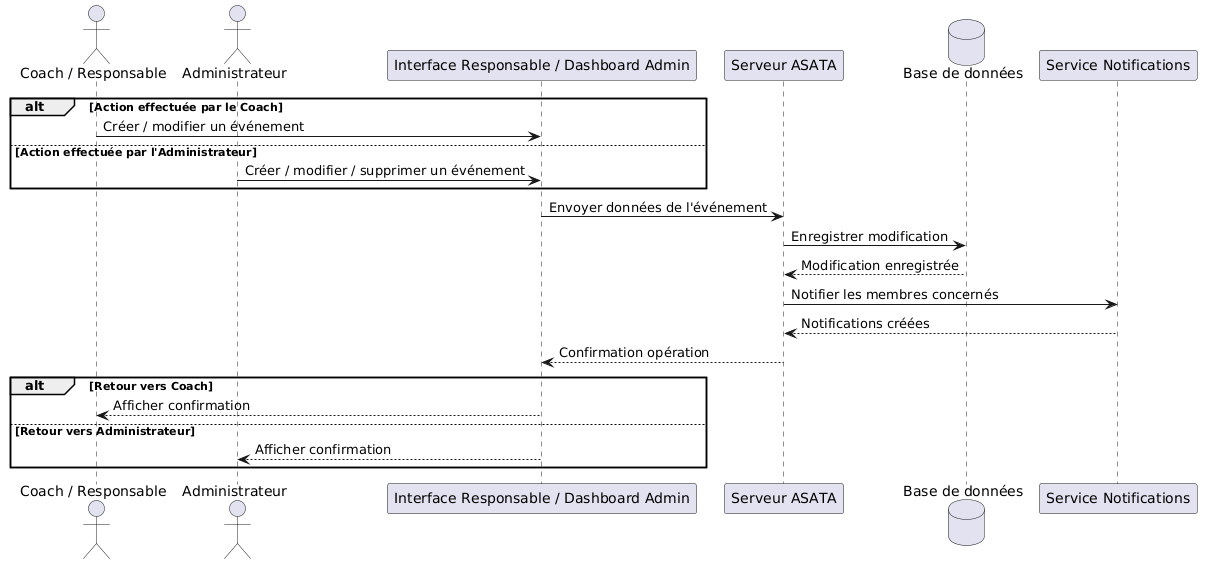

The diagram above was rendered by PlantUML. Its source (embedded in the PNG):
@startuml
actor "Coach / Responsable" as Coach
actor Administrateur as Admin

participant "Interface Responsable / Dashboard Admin" as Interface
participant "Serveur ASATA" as Server
database "Base de données" as DB
participant "Service Notifications" as Notif

alt Action effectuée par le Coach
  Coach -> Interface : Créer / modifier un événement
else Action effectuée par l'Administrateur
  Admin -> Interface : Créer / modifier / supprimer un événement
end

Interface -> Server : Envoyer données de l'événement
Server -> DB : Enregistrer modification
DB --> Server : Modification enregistrée

Server -> Notif : Notifier les membres concernés
Notif --> Server : Notifications créées

Server --> Interface : Confirmation opération

alt Retour vers Coach
  Interface --> Coach : Afficher confirmation
else Retour vers Administrateur
  Interface --> Admin : Afficher confirmation
end
@enduml